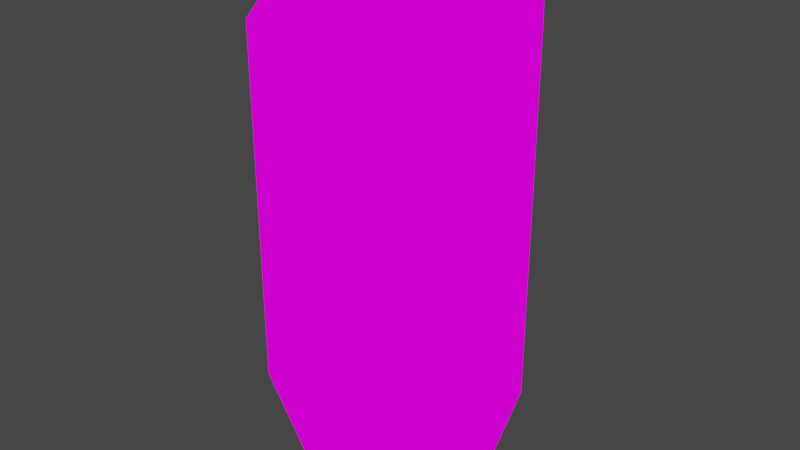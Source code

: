# Source: GasCylinder.blend  (saved by Blender 2.93.21; exported with 4.5.12 LTS)
import bpy
from mathutils import Matrix  # noqa: F401  (used for matrix-valued properties, if any)

bpy.ops.wm.read_factory_settings(use_empty=True)
scene = bpy.context.scene
scene.name = 'Scene'

# ---- collections
col_collection = bpy.data.collections.new('Collection'); scene.collection.children.link(col_collection)

# ---- images (referenced by path relative to the original .blend; pixels are not part of the script)
import os
ASSET_DIR = os.environ.get("B2B_ASSET_DIR", "")  # directory of the original .blend (textures are referenced by path, not embedded)
HERE = os.path.dirname(os.path.abspath(__file__))  # packed textures are extracted next to this script under _unpacked/

def load_image(name, relpath, width, height, colorspace="sRGB"):
    """Load a texture the original file referenced (path relative to the .blend, or extracted next to this script)."""
    p = next((c for c in (os.path.join(HERE, relpath), os.path.join(ASSET_DIR, relpath)) if relpath and os.path.exists(c)), "")
    if p:
        img = bpy.data.images.load(p, check_existing=True)
        img.name = name
    else:  # same state as the original file: an image datablock whose file is absent (Cycles renders it pink)
        img = bpy.data.images.new(name, width, height)
        img.source = "FILE"
        img.filepath = "//" + (relpath or name)
    img.colorspace_settings.name = colorspace
    return img
img_newcontainaers_png = load_image('newContainaers.png', 'newContainaers.png', 1024, 1024, 'sRGB')

# ---- materials (node trees are filled in below, after node groups)
mat_newcontainaers = bpy.data.materials.new('newContainaers')
mat_newcontainaers.alpha_threshold = 0.0
mat_newcontainaers.use_transparent_shadow = False
mat_newcontainaers.line_color = (0.0, 0.0, 0.0, 1.0)

# ---- material node trees
mat_newcontainaers.use_nodes = True; mat_newcontainaers.node_tree.nodes.clear()
_N = mat_newcontainaers.node_tree.nodes; _L = mat_newcontainaers.node_tree.links
n0 = _N.new('ShaderNodeOutputMaterial'); n0.name = 'Material Output'; n0.location = (400, 0)
n1 = _N.new('ShaderNodeLightPath'); n1.name = 'Light Path'; n1.location = (0, 250)
n2 = _N.new('ShaderNodeBsdfTransparent'); n2.name = 'Transparent BSDF'; n2.location = (-200, -100)
n3 = _N.new('ShaderNodeEmission'); n3.name = 'Emission'; n3.location = (-200, -200)
n4 = _N.new('ShaderNodeMixShader'); n4.name = 'Mix Shader'; n4.location = (200, 0)
n5 = _N.new('ShaderNodeMixShader'); n5.name = 'Mix Shader.001'; n5.location = (0, -100)
n6 = _N.new('ShaderNodeTexImage'); n6.name = 'Image Texture'; n6.location = (-500, 100)
n6.image = img_newcontainaers_png
n6.interpolation = 'Closest'
_L.new(n6.outputs[0], n3.inputs[0])
_L.new(n6.outputs[1], n5.inputs[0])
_L.new(n2.outputs[0], n5.inputs[1])
_L.new(n2.outputs[0], n4.inputs[1])
_L.new(n3.outputs[0], n5.inputs[2])
_L.new(n5.outputs[0], n4.inputs[2])
_L.new(n1.outputs[0], n4.inputs[0])
_L.new(n4.outputs[0], n0.inputs[0])
n0.is_active_output = True

# ---- world
world_world = bpy.data.worlds.new('World'); scene.world = world_world
world_world.use_nodes = True; world_world.node_tree.nodes.clear()
_N = world_world.node_tree.nodes; _L = world_world.node_tree.links
n0 = _N.new('ShaderNodeOutputWorld'); n0.name = 'World Output'; n0.location = (300, 300)
n1 = _N.new('ShaderNodeBackground'); n1.name = 'Background'; n1.location = (10, 300)
n1.inputs[0].default_value = (0.05088, 0.05088, 0.05088, 1.0)
_L.new(n1.outputs[0], n0.inputs[0])
n0.is_active_output = True
world_world.color = (0.05088, 0.05088, 0.05088)
world_world.use_sun_shadow = False
world_world.sun_shadow_jitter_overblur = 0.0

# ---- meshes
me_cube = bpy.data.meshes.new('Cube')
me_cube.from_pydata([(-0.3352, 0.2314, 2.387), (0.2533, 0.3352, 2.387), (-0.06243, 0.4051, 2.387), (0.08429, -0.427, 2.387), (0.357, -0.2533, 2.387), (-0.2314, -0.357, 2.387), (0.427, 0.06243, 2.387), (-0.4051, -0.08429, 2.387), (0.2532, -0.1806, 2.324), (-0.5835, -0.1157, 2.137), (-0.5835, -0.1157, 1.52), (0.6053, 0.09388, 2.137), (0.4365, 0.06411, -0.02531), (-0.5835, -0.1157, 0.5202), (0.6053, 0.09388, 0.5202), (0.6053, 0.09388, 1.52), (-0.4147, -0.08597, -0.02531), (0.01093, -0.01093, -0.02531), (0.1157, -0.6053, 1.52), (-0.09388, 0.5835, 1.52), (0.1157, -0.6053, 0.5202), (-0.09388, 0.5835, 0.5202), (0.5053, -0.3571, 1.52), (-0.4835, 0.3353, 0.5202), (-0.4835, 0.3353, 2.137), (0.3571, 0.4835, 0.5202), (-0.3353, -0.5053, 2.137), (-0.3353, -0.5053, 1.52), (0.5053, -0.3571, 0.5202), (0.3649, -0.2588, -0.02531), (0.08597, -0.4365, -0.02531), (0.3571, 0.4835, 2.137), (0.3571, 0.4835, 1.52), (0.5053, -0.3571, 2.137), (-0.3353, -0.5053, 0.5202), (0.2588, 0.3431, -0.02531), (-0.06411, 0.4147, -0.02531), (-0.3431, 0.237, -0.02531), (-0.4835, 0.3353, 1.52), (-0.09388, 0.5835, 2.137), (0.1157, -0.6053, 2.137), (-0.237, -0.3649, -0.02531), (0.2532, -0.1806, 2.387), (0.06228, -0.3022, 2.387), (-0.2313, 0.1587, 2.387), (-0.04043, 0.2803, 2.387), (-0.2803, -0.06228, 2.387), (0.3022, 0.04043, 2.387), (0.1806, 0.2313, 2.387), (-0.1587, -0.2532, 2.387), (0.06228, -0.3022, 2.324), (-0.2313, 0.1587, 2.324), (-0.04043, 0.2803, 2.324), (-0.2803, -0.06228, 2.324), (0.3022, 0.04043, 2.324), (0.1806, 0.2313, 2.324), (-0.1587, -0.2532, 2.324), (0.01093, -0.01093, 2.324)], [], [(9, 26, 5, 7), (26, 40, 3, 5), (33, 11, 6, 4), (39, 24, 0, 2), (7, 5, 49, 46), (3, 4, 42, 43), (0, 7, 46, 44), (1, 2, 45, 48), (41, 16, 17, 30), (31, 39, 2, 1), (30, 17, 12, 29), (29, 12, 14, 28), (22, 15, 11, 33), (37, 16, 13, 23), (38, 10, 9, 24), (23, 13, 10, 38), (28, 14, 15, 22), (24, 9, 7, 0), (16, 37, 36, 17), (25, 21, 19, 32), (35, 36, 21, 25), (32, 19, 39, 31), (11, 31, 1, 6), (27, 18, 40, 26), (34, 20, 18, 27), (41, 30, 20, 34), (17, 36, 35, 12), (12, 35, 25, 14), (15, 32, 31, 11), (16, 41, 34, 13), (10, 27, 26, 9), (13, 34, 27, 10), (14, 25, 32, 15), (21, 23, 38, 19), (36, 37, 23, 21), (19, 38, 24, 39), (40, 33, 4, 3), (18, 22, 33, 40), (20, 28, 22, 18), (30, 29, 28, 20), (42, 47, 54, 8), (45, 44, 51, 52), (47, 48, 55, 54), (49, 43, 50, 56), (5, 3, 43, 49), (6, 1, 48, 47), (2, 0, 44, 45), (4, 6, 47, 42), (57, 54, 55, 52), (53, 57, 52, 51), (50, 8, 54, 57), (56, 50, 57, 53), (48, 45, 52, 55), (44, 46, 53, 51), (43, 42, 8, 50), (46, 49, 56, 53)])
_uv = me_cube.uv_layers.new(name='UVMap')
_uv.uv.foreach_set('vector', [0.0625, 0.6327, 9.765e-05, 0.6327, 9.765e-05, 0.6327, 0.0625, 0.6327, 0.1249, 0.6327, 0.0625, 0.6327, 0.0625, 0.6327, 0.1249, 0.6327, 0.1249, 0.6327, 0.0625, 0.6327, 0.0625, 0.6327, 0.1249, 0.6327, 0.0625, 0.6327, 9.765e-05, 0.6327, 9.765e-05, 0.6327, 0.0625, 0.6327, 0.0625, 0.6327, 9.765e-05, 0.6327, 9.765e-05, 0.6327, 0.0625, 0.6327, 0.0625, 0.6327, 9.765e-05, 0.6327, 9.765e-05, 0.6327, 0.0625, 0.6327, 0.1249, 0.6327, 0.0625, 0.6327, 0.0625, 0.6327, 0.1249, 0.6327, 0.1249, 0.6327, 0.0625, 0.6327, 0.0625, 0.6327, 0.1249, 0.6327, 0.2499, 0.5001, 0.1875, 0.5001, 0.1875, 0.5833, 0.2499, 0.5833, 0.1249, 0.6327, 0.0625, 0.6327, 0.0625, 0.6327, 0.1249, 0.6327, 0.2499, 0.5833, 0.1875, 0.5833, 0.1875, 0.6665, 0.2499, 0.6665, 0.1249, 0.5001, 0.0625, 0.5001, 0.0625, 0.6665, 0.1249, 0.6665, 0.1249, 0.5001, 0.0625, 0.5, 0.0625, 0.6665, 0.1249, 0.6665, 0.1249, 0.5001, 0.0625, 0.5001, 0.0625, 0.6665, 0.1249, 0.6665, 0.1249, 0.5001, 0.0625, 0.5, 0.0625, 0.6665, 0.1249, 0.6665, 0.1249, 0.3335, 0.0625, 0.3335, 0.0625, 0.5, 0.1249, 0.4999, 0.1249, 0.3335, 0.0625, 0.3335, 0.0625, 0.5, 0.1249, 0.4999, 0.1249, 0.6327, 0.0625, 0.6327, 0.0625, 0.6327, 0.1249, 0.6327, 0.1875, 0.5001, 0.1251, 0.5001, 0.1251, 0.5833, 0.1875, 0.5833, 0.2499, 0.3335, 0.1875, 0.3335, 0.1875, 0.4999, 0.2499, 0.4999, 0.1249, 0.5001, 0.0625, 0.5001, 0.0625, 0.6665, 0.1249, 0.6665, 0.1249, 0.5001, 0.0625, 0.5001, 0.0625, 0.6665, 0.1249, 0.6665, 0.0625, 0.6327, 9.765e-05, 0.6327, 9.765e-05, 0.6327, 0.0625, 0.6327, 0.1249, 0.5001, 0.0625, 0.5001, 0.0625, 0.6665, 0.1249, 0.6665, 0.2499, 0.3335, 0.1875, 0.3335, 0.1875, 0.4999, 0.2499, 0.4999, 0.1249, 0.5001, 0.0625, 0.5001, 0.0625, 0.6665, 0.1249, 0.6665, 0.1875, 0.5833, 0.1251, 0.5833, 0.1251, 0.6665, 0.1875, 0.6665, 0.0625, 0.5001, 9.765e-05, 0.5001, 9.765e-05, 0.6665, 0.0625, 0.6665, 0.0625, 0.5, 9.765e-05, 0.5001, 9.765e-05, 0.6665, 0.0625, 0.6665, 0.0625, 0.5001, 9.765e-05, 0.5001, 9.765e-05, 0.6665, 0.0625, 0.6665, 0.0625, 0.5, 9.765e-05, 0.5001, 9.765e-05, 0.6665, 0.0625, 0.6665, 0.0625, 0.3335, 9.765e-05, 0.3335, 9.765e-05, 0.4999, 0.0625, 0.5, 0.0625, 0.3335, 9.765e-05, 0.3335, 9.765e-05, 0.4999, 0.0625, 0.5, 0.1875, 0.3335, 0.1251, 0.3335, 0.1251, 0.4999, 0.1875, 0.4999, 0.0625, 0.5001, 9.765e-05, 0.5001, 9.765e-05, 0.6665, 0.0625, 0.6665, 0.0625, 0.5001, 9.765e-05, 0.5001, 9.765e-05, 0.6665, 0.0625, 0.6665, 0.0625, 0.6327, 9.765e-05, 0.6327, 9.765e-05, 0.6327, 0.0625, 0.6327, 0.0625, 0.5001, 9.765e-05, 0.5001, 9.765e-05, 0.6665, 0.0625, 0.6665, 0.1875, 0.3335, 0.1251, 0.3335, 0.1251, 0.4999, 0.1875, 0.4999, 0.0625, 0.5001, 9.765e-05, 0.5001, 9.765e-05, 0.6665, 0.0625, 0.6665, 0.1249, 0.6665, 0.0625, 0.6665, 0.0625, 0.6665, 0.1249, 0.6665, 0.0625, 0.6665, 9.765e-05, 0.6665, 9.765e-05, 0.6665, 0.0625, 0.6665, 0.0625, 0.6665, 9.765e-05, 0.6665, 9.765e-05, 0.6665, 0.0625, 0.6665, 0.1249, 0.6665, 0.0625, 0.6665, 0.0625, 0.6665, 0.1249, 0.6665, 0.1249, 0.6327, 0.0625, 0.6327, 0.0625, 0.6327, 0.1249, 0.6327, 0.0625, 0.6327, 9.765e-05, 0.6327, 9.765e-05, 0.6327, 0.0625, 0.6327, 0.0625, 0.6327, 9.765e-05, 0.6327, 9.765e-05, 0.6327, 0.0625, 0.6327, 0.1249, 0.6327, 0.0625, 0.6327, 0.0625, 0.6327, 0.1249, 0.6327, 0.1875, 0.5833, 0.1251, 0.5833, 0.1251, 0.6665, 0.1875, 0.6665, 0.2499, 0.5833, 0.1875, 0.5833, 0.1875, 0.6665, 0.2499, 0.6665, 0.1875, 0.5001, 0.1251, 0.5001, 0.1251, 0.5833, 0.1875, 0.5833, 0.2499, 0.5001, 0.1875, 0.5001, 0.1875, 0.5833, 0.2499, 0.5833, 0.1249, 0.6665, 0.0625, 0.6665, 0.0625, 0.6665, 0.1249, 0.6665, 0.1249, 0.6665, 0.0625, 0.6665, 0.0625, 0.6665, 0.1249, 0.6665, 0.0625, 0.6665, 9.765e-05, 0.6665, 9.765e-05, 0.6665, 0.0625, 0.6665, 0.0625, 0.6665, 9.765e-05, 0.6665, 9.765e-05, 0.6665, 0.0625, 0.6665])
me_cube.materials.append(mat_newcontainaers)
me_cube.use_remesh_preserve_volume = False
me_cube.use_remesh_preserve_attributes = False
me_cube.use_mirror_vertex_groups = False
me_cube.update()

# ---- objects
ob_cube = bpy.data.objects.new('Cube', me_cube)

# ---- transforms, parenting, visibility, modifiers, constraints
ob_cube.location = (0.0, 0.0, 0.0)
ob_cube.lock_rotations_4d = False
ob_cube.empty_display_type = 'ARROWS'
ob_cube.lineart.crease_threshold = 0.0

# ---- collection membership
col_collection.objects.link(ob_cube)

# ---- scene / render settings (as saved in the file)
scene.frame_start = 1; scene.frame_end = 250; scene.frame_set(1)
scene.render.engine = 'BLENDER_EEVEE_NEXT'
scene.cycles.use_denoising = False
scene.cycles.samples = 128
scene.cycles.sampling_pattern = 'TABULATED_SOBOL'
scene.cycles.use_adaptive_sampling = False
scene.cycles.use_light_tree = False
scene.view_settings.view_transform = 'Filmic'
bpy.context.view_layer.update()

# ---- added for rendering (the .blend has no active camera): camera
cam_auto = bpy.data.cameras.new('AutoCamera')
cam_auto.lens = 50.0
cam_auto.sensor_width = 36.0
cam_auto.clip_end = 1000.0
ob_auto_camera = bpy.data.objects.new('AutoCamera', cam_auto)
scene.collection.objects.link(ob_auto_camera)
ob_auto_camera.location = (2.73114, -3.27519, 3.35685)
ob_auto_camera.rotation_euler = (1.09748, -7.21219e-08, 0.694738)
scene.camera = ob_auto_camera
bpy.context.view_layer.update()
